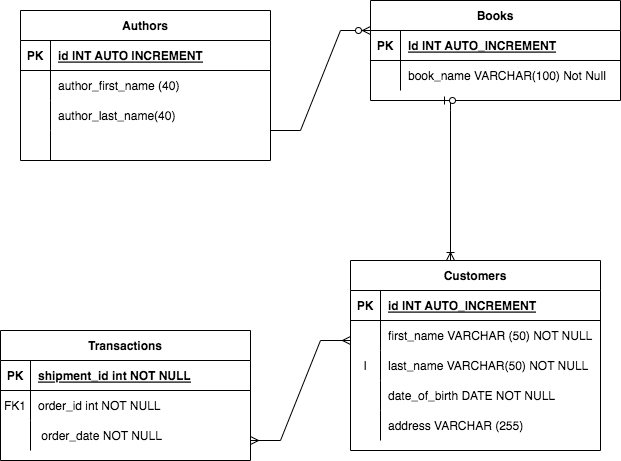

The diagram above was exported from draw.io. Its source (the exported page's mxGraphModel, read from the mxfile embedded in the PNG):
<mxGraphModel dx="1114" dy="1005" grid="1" gridSize="10" guides="1" tooltips="1" connect="1" arrows="1" fold="1" page="1" pageScale="1" pageWidth="850" pageHeight="1100" math="0" shadow="0" extFonts="Permanent Marker^https://fonts.googleapis.com/css?family=Permanent+Marker">
  <root>
    <mxCell id="0" />
    <mxCell id="1" parent="0" />
    <mxCell id="C-vyLk0tnHw3VtMMgP7b-2" value="Authors" style="shape=table;startSize=30;container=1;collapsible=1;childLayout=tableLayout;fixedRows=1;rowLines=0;fontStyle=1;align=center;resizeLast=1;" parent="1" vertex="1">
      <mxGeometry x="70" y="50" width="250" height="150" as="geometry" />
    </mxCell>
    <mxCell id="C-vyLk0tnHw3VtMMgP7b-3" value="" style="shape=partialRectangle;collapsible=0;dropTarget=0;pointerEvents=0;fillColor=none;points=[[0,0.5],[1,0.5]];portConstraint=eastwest;top=0;left=0;right=0;bottom=1;" parent="C-vyLk0tnHw3VtMMgP7b-2" vertex="1">
      <mxGeometry y="30" width="250" height="30" as="geometry" />
    </mxCell>
    <mxCell id="C-vyLk0tnHw3VtMMgP7b-4" value="PK" style="shape=partialRectangle;overflow=hidden;connectable=0;fillColor=none;top=0;left=0;bottom=0;right=0;fontStyle=1;" parent="C-vyLk0tnHw3VtMMgP7b-3" vertex="1">
      <mxGeometry width="30" height="30" as="geometry">
        <mxRectangle width="30" height="30" as="alternateBounds" />
      </mxGeometry>
    </mxCell>
    <mxCell id="C-vyLk0tnHw3VtMMgP7b-5" value="id INT AUTO INCREMENT" style="shape=partialRectangle;overflow=hidden;connectable=0;fillColor=none;top=0;left=0;bottom=0;right=0;align=left;spacingLeft=6;fontStyle=5;" parent="C-vyLk0tnHw3VtMMgP7b-3" vertex="1">
      <mxGeometry x="30" width="220" height="30" as="geometry">
        <mxRectangle width="220" height="30" as="alternateBounds" />
      </mxGeometry>
    </mxCell>
    <mxCell id="C-vyLk0tnHw3VtMMgP7b-6" value="" style="shape=partialRectangle;collapsible=0;dropTarget=0;pointerEvents=0;fillColor=none;points=[[0,0.5],[1,0.5]];portConstraint=eastwest;top=0;left=0;right=0;bottom=0;" parent="C-vyLk0tnHw3VtMMgP7b-2" vertex="1">
      <mxGeometry y="60" width="250" height="30" as="geometry" />
    </mxCell>
    <mxCell id="C-vyLk0tnHw3VtMMgP7b-7" value="" style="shape=partialRectangle;overflow=hidden;connectable=0;fillColor=none;top=0;left=0;bottom=0;right=0;" parent="C-vyLk0tnHw3VtMMgP7b-6" vertex="1">
      <mxGeometry width="30" height="30" as="geometry">
        <mxRectangle width="30" height="30" as="alternateBounds" />
      </mxGeometry>
    </mxCell>
    <mxCell id="C-vyLk0tnHw3VtMMgP7b-8" value="author_first_name (40)" style="shape=partialRectangle;overflow=hidden;connectable=0;fillColor=none;top=0;left=0;bottom=0;right=0;align=left;spacingLeft=6;" parent="C-vyLk0tnHw3VtMMgP7b-6" vertex="1">
      <mxGeometry x="30" width="220" height="30" as="geometry">
        <mxRectangle width="220" height="30" as="alternateBounds" />
      </mxGeometry>
    </mxCell>
    <mxCell id="C-vyLk0tnHw3VtMMgP7b-9" value="" style="shape=partialRectangle;collapsible=0;dropTarget=0;pointerEvents=0;fillColor=none;points=[[0,0.5],[1,0.5]];portConstraint=eastwest;top=0;left=0;right=0;bottom=0;" parent="C-vyLk0tnHw3VtMMgP7b-2" vertex="1">
      <mxGeometry y="90" width="250" height="30" as="geometry" />
    </mxCell>
    <mxCell id="C-vyLk0tnHw3VtMMgP7b-10" value="" style="shape=partialRectangle;overflow=hidden;connectable=0;fillColor=none;top=0;left=0;bottom=0;right=0;" parent="C-vyLk0tnHw3VtMMgP7b-9" vertex="1">
      <mxGeometry width="30" height="30" as="geometry">
        <mxRectangle width="30" height="30" as="alternateBounds" />
      </mxGeometry>
    </mxCell>
    <mxCell id="C-vyLk0tnHw3VtMMgP7b-11" value="author_last_name(40)" style="shape=partialRectangle;overflow=hidden;connectable=0;fillColor=none;top=0;left=0;bottom=0;right=0;align=left;spacingLeft=6;" parent="C-vyLk0tnHw3VtMMgP7b-9" vertex="1">
      <mxGeometry x="30" width="220" height="30" as="geometry">
        <mxRectangle width="220" height="30" as="alternateBounds" />
      </mxGeometry>
    </mxCell>
    <mxCell id="Lss9Xmxbv4iaj5b4M_ua-35" style="shape=partialRectangle;collapsible=0;dropTarget=0;pointerEvents=0;fillColor=none;points=[[0,0.5],[1,0.5]];portConstraint=eastwest;top=0;left=0;right=0;bottom=0;" vertex="1" parent="C-vyLk0tnHw3VtMMgP7b-2">
      <mxGeometry y="120" width="250" height="30" as="geometry" />
    </mxCell>
    <mxCell id="Lss9Xmxbv4iaj5b4M_ua-36" style="shape=partialRectangle;overflow=hidden;connectable=0;fillColor=none;top=0;left=0;bottom=0;right=0;" vertex="1" parent="Lss9Xmxbv4iaj5b4M_ua-35">
      <mxGeometry width="30" height="30" as="geometry">
        <mxRectangle width="30" height="30" as="alternateBounds" />
      </mxGeometry>
    </mxCell>
    <mxCell id="Lss9Xmxbv4iaj5b4M_ua-37" style="shape=partialRectangle;overflow=hidden;connectable=0;fillColor=none;top=0;left=0;bottom=0;right=0;align=left;spacingLeft=6;" vertex="1" parent="Lss9Xmxbv4iaj5b4M_ua-35">
      <mxGeometry x="30" width="220" height="30" as="geometry">
        <mxRectangle width="220" height="30" as="alternateBounds" />
      </mxGeometry>
    </mxCell>
    <mxCell id="C-vyLk0tnHw3VtMMgP7b-13" value="Customers" style="shape=table;startSize=30;container=1;collapsible=1;childLayout=tableLayout;fixedRows=1;rowLines=0;fontStyle=1;align=center;resizeLast=1;" parent="1" vertex="1">
      <mxGeometry x="400" y="300" width="250" height="190" as="geometry" />
    </mxCell>
    <mxCell id="C-vyLk0tnHw3VtMMgP7b-14" value="" style="shape=partialRectangle;collapsible=0;dropTarget=0;pointerEvents=0;fillColor=none;points=[[0,0.5],[1,0.5]];portConstraint=eastwest;top=0;left=0;right=0;bottom=1;" parent="C-vyLk0tnHw3VtMMgP7b-13" vertex="1">
      <mxGeometry y="30" width="250" height="30" as="geometry" />
    </mxCell>
    <mxCell id="C-vyLk0tnHw3VtMMgP7b-15" value="PK" style="shape=partialRectangle;overflow=hidden;connectable=0;fillColor=none;top=0;left=0;bottom=0;right=0;fontStyle=1;" parent="C-vyLk0tnHw3VtMMgP7b-14" vertex="1">
      <mxGeometry width="30" height="30" as="geometry">
        <mxRectangle width="30" height="30" as="alternateBounds" />
      </mxGeometry>
    </mxCell>
    <mxCell id="C-vyLk0tnHw3VtMMgP7b-16" value="id INT AUTO_INCREMENT" style="shape=partialRectangle;overflow=hidden;connectable=0;fillColor=none;top=0;left=0;bottom=0;right=0;align=left;spacingLeft=6;fontStyle=5;" parent="C-vyLk0tnHw3VtMMgP7b-14" vertex="1">
      <mxGeometry x="30" width="220" height="30" as="geometry">
        <mxRectangle width="220" height="30" as="alternateBounds" />
      </mxGeometry>
    </mxCell>
    <mxCell id="Lss9Xmxbv4iaj5b4M_ua-16" style="shape=partialRectangle;collapsible=0;dropTarget=0;pointerEvents=0;fillColor=none;points=[[0,0.5],[1,0.5]];portConstraint=eastwest;top=0;left=0;right=0;bottom=0;" vertex="1" parent="C-vyLk0tnHw3VtMMgP7b-13">
      <mxGeometry y="60" width="250" height="30" as="geometry" />
    </mxCell>
    <mxCell id="Lss9Xmxbv4iaj5b4M_ua-17" style="shape=partialRectangle;overflow=hidden;connectable=0;fillColor=none;top=0;left=0;bottom=0;right=0;" vertex="1" parent="Lss9Xmxbv4iaj5b4M_ua-16">
      <mxGeometry width="30" height="30" as="geometry">
        <mxRectangle width="30" height="30" as="alternateBounds" />
      </mxGeometry>
    </mxCell>
    <mxCell id="Lss9Xmxbv4iaj5b4M_ua-18" value="first_name VARCHAR (50) NOT NULL" style="shape=partialRectangle;overflow=hidden;connectable=0;fillColor=none;top=0;left=0;bottom=0;right=0;align=left;spacingLeft=6;" vertex="1" parent="Lss9Xmxbv4iaj5b4M_ua-16">
      <mxGeometry x="30" width="220" height="30" as="geometry">
        <mxRectangle width="220" height="30" as="alternateBounds" />
      </mxGeometry>
    </mxCell>
    <mxCell id="C-vyLk0tnHw3VtMMgP7b-17" value="" style="shape=partialRectangle;collapsible=0;dropTarget=0;pointerEvents=0;fillColor=none;points=[[0,0.5],[1,0.5]];portConstraint=eastwest;top=0;left=0;right=0;bottom=0;" parent="C-vyLk0tnHw3VtMMgP7b-13" vertex="1">
      <mxGeometry y="90" width="250" height="30" as="geometry" />
    </mxCell>
    <mxCell id="C-vyLk0tnHw3VtMMgP7b-18" value="l" style="shape=partialRectangle;overflow=hidden;connectable=0;fillColor=none;top=0;left=0;bottom=0;right=0;" parent="C-vyLk0tnHw3VtMMgP7b-17" vertex="1">
      <mxGeometry width="30" height="30" as="geometry">
        <mxRectangle width="30" height="30" as="alternateBounds" />
      </mxGeometry>
    </mxCell>
    <mxCell id="C-vyLk0tnHw3VtMMgP7b-19" value="last_name VARCHAR(50) NOT NULL" style="shape=partialRectangle;overflow=hidden;connectable=0;fillColor=none;top=0;left=0;bottom=0;right=0;align=left;spacingLeft=6;" parent="C-vyLk0tnHw3VtMMgP7b-17" vertex="1">
      <mxGeometry x="30" width="220" height="30" as="geometry">
        <mxRectangle width="220" height="30" as="alternateBounds" />
      </mxGeometry>
    </mxCell>
    <mxCell id="C-vyLk0tnHw3VtMMgP7b-20" value="" style="shape=partialRectangle;collapsible=0;dropTarget=0;pointerEvents=0;fillColor=none;points=[[0,0.5],[1,0.5]];portConstraint=eastwest;top=0;left=0;right=0;bottom=0;" parent="C-vyLk0tnHw3VtMMgP7b-13" vertex="1">
      <mxGeometry y="120" width="250" height="30" as="geometry" />
    </mxCell>
    <mxCell id="C-vyLk0tnHw3VtMMgP7b-21" value="" style="shape=partialRectangle;overflow=hidden;connectable=0;fillColor=none;top=0;left=0;bottom=0;right=0;" parent="C-vyLk0tnHw3VtMMgP7b-20" vertex="1">
      <mxGeometry width="30" height="30" as="geometry">
        <mxRectangle width="30" height="30" as="alternateBounds" />
      </mxGeometry>
    </mxCell>
    <mxCell id="C-vyLk0tnHw3VtMMgP7b-22" value="date_of_birth DATE NOT NULL" style="shape=partialRectangle;overflow=hidden;connectable=0;fillColor=none;top=0;left=0;bottom=0;right=0;align=left;spacingLeft=6;" parent="C-vyLk0tnHw3VtMMgP7b-20" vertex="1">
      <mxGeometry x="30" width="220" height="30" as="geometry">
        <mxRectangle width="220" height="30" as="alternateBounds" />
      </mxGeometry>
    </mxCell>
    <mxCell id="Lss9Xmxbv4iaj5b4M_ua-19" style="shape=partialRectangle;collapsible=0;dropTarget=0;pointerEvents=0;fillColor=none;points=[[0,0.5],[1,0.5]];portConstraint=eastwest;top=0;left=0;right=0;bottom=0;" vertex="1" parent="C-vyLk0tnHw3VtMMgP7b-13">
      <mxGeometry y="150" width="250" height="30" as="geometry" />
    </mxCell>
    <mxCell id="Lss9Xmxbv4iaj5b4M_ua-20" style="shape=partialRectangle;overflow=hidden;connectable=0;fillColor=none;top=0;left=0;bottom=0;right=0;" vertex="1" parent="Lss9Xmxbv4iaj5b4M_ua-19">
      <mxGeometry width="30" height="30" as="geometry">
        <mxRectangle width="30" height="30" as="alternateBounds" />
      </mxGeometry>
    </mxCell>
    <mxCell id="Lss9Xmxbv4iaj5b4M_ua-21" value="address VARCHAR (255)" style="shape=partialRectangle;overflow=hidden;connectable=0;fillColor=none;top=0;left=0;bottom=0;right=0;align=left;spacingLeft=6;" vertex="1" parent="Lss9Xmxbv4iaj5b4M_ua-19">
      <mxGeometry x="30" width="220" height="30" as="geometry">
        <mxRectangle width="220" height="30" as="alternateBounds" />
      </mxGeometry>
    </mxCell>
    <mxCell id="C-vyLk0tnHw3VtMMgP7b-23" value="Books" style="shape=table;startSize=30;container=1;collapsible=1;childLayout=tableLayout;fixedRows=1;rowLines=0;fontStyle=1;align=center;resizeLast=1;" parent="1" vertex="1">
      <mxGeometry x="420" y="40" width="250" height="100" as="geometry" />
    </mxCell>
    <mxCell id="C-vyLk0tnHw3VtMMgP7b-24" value="" style="shape=partialRectangle;collapsible=0;dropTarget=0;pointerEvents=0;fillColor=none;points=[[0,0.5],[1,0.5]];portConstraint=eastwest;top=0;left=0;right=0;bottom=1;" parent="C-vyLk0tnHw3VtMMgP7b-23" vertex="1">
      <mxGeometry y="30" width="250" height="30" as="geometry" />
    </mxCell>
    <mxCell id="C-vyLk0tnHw3VtMMgP7b-25" value="PK" style="shape=partialRectangle;overflow=hidden;connectable=0;fillColor=none;top=0;left=0;bottom=0;right=0;fontStyle=1;" parent="C-vyLk0tnHw3VtMMgP7b-24" vertex="1">
      <mxGeometry width="30" height="30" as="geometry">
        <mxRectangle width="30" height="30" as="alternateBounds" />
      </mxGeometry>
    </mxCell>
    <mxCell id="C-vyLk0tnHw3VtMMgP7b-26" value="Id INT AUTO_INCREMENT" style="shape=partialRectangle;overflow=hidden;connectable=0;fillColor=none;top=0;left=0;bottom=0;right=0;align=left;spacingLeft=6;fontStyle=5;" parent="C-vyLk0tnHw3VtMMgP7b-24" vertex="1">
      <mxGeometry x="30" width="220" height="30" as="geometry">
        <mxRectangle width="220" height="30" as="alternateBounds" />
      </mxGeometry>
    </mxCell>
    <mxCell id="C-vyLk0tnHw3VtMMgP7b-27" value="" style="shape=partialRectangle;collapsible=0;dropTarget=0;pointerEvents=0;fillColor=none;points=[[0,0.5],[1,0.5]];portConstraint=eastwest;top=0;left=0;right=0;bottom=0;" parent="C-vyLk0tnHw3VtMMgP7b-23" vertex="1">
      <mxGeometry y="60" width="250" height="30" as="geometry" />
    </mxCell>
    <mxCell id="C-vyLk0tnHw3VtMMgP7b-28" value="" style="shape=partialRectangle;overflow=hidden;connectable=0;fillColor=none;top=0;left=0;bottom=0;right=0;" parent="C-vyLk0tnHw3VtMMgP7b-27" vertex="1">
      <mxGeometry width="30" height="30" as="geometry">
        <mxRectangle width="30" height="30" as="alternateBounds" />
      </mxGeometry>
    </mxCell>
    <mxCell id="C-vyLk0tnHw3VtMMgP7b-29" value="book_name VARCHAR(100) Not Null" style="shape=partialRectangle;overflow=hidden;connectable=0;fillColor=none;top=0;left=0;bottom=0;right=0;align=left;spacingLeft=6;" parent="C-vyLk0tnHw3VtMMgP7b-27" vertex="1">
      <mxGeometry x="30" width="220" height="30" as="geometry">
        <mxRectangle width="220" height="30" as="alternateBounds" />
      </mxGeometry>
    </mxCell>
    <mxCell id="Lss9Xmxbv4iaj5b4M_ua-1" value="Transactions" style="shape=table;startSize=30;container=1;collapsible=1;childLayout=tableLayout;fixedRows=1;rowLines=0;fontStyle=1;align=center;resizeLast=1;" vertex="1" parent="1">
      <mxGeometry x="50" y="370" width="250" height="130" as="geometry" />
    </mxCell>
    <mxCell id="Lss9Xmxbv4iaj5b4M_ua-2" value="" style="shape=partialRectangle;collapsible=0;dropTarget=0;pointerEvents=0;fillColor=none;points=[[0,0.5],[1,0.5]];portConstraint=eastwest;top=0;left=0;right=0;bottom=1;" vertex="1" parent="Lss9Xmxbv4iaj5b4M_ua-1">
      <mxGeometry y="30" width="250" height="30" as="geometry" />
    </mxCell>
    <mxCell id="Lss9Xmxbv4iaj5b4M_ua-3" value="PK" style="shape=partialRectangle;overflow=hidden;connectable=0;fillColor=none;top=0;left=0;bottom=0;right=0;fontStyle=1;" vertex="1" parent="Lss9Xmxbv4iaj5b4M_ua-2">
      <mxGeometry width="30" height="30" as="geometry">
        <mxRectangle width="30" height="30" as="alternateBounds" />
      </mxGeometry>
    </mxCell>
    <mxCell id="Lss9Xmxbv4iaj5b4M_ua-4" value="shipment_id int NOT NULL " style="shape=partialRectangle;overflow=hidden;connectable=0;fillColor=none;top=0;left=0;bottom=0;right=0;align=left;spacingLeft=6;fontStyle=5;" vertex="1" parent="Lss9Xmxbv4iaj5b4M_ua-2">
      <mxGeometry x="30" width="220" height="30" as="geometry">
        <mxRectangle width="220" height="30" as="alternateBounds" />
      </mxGeometry>
    </mxCell>
    <mxCell id="Lss9Xmxbv4iaj5b4M_ua-5" value="" style="shape=partialRectangle;collapsible=0;dropTarget=0;pointerEvents=0;fillColor=none;points=[[0,0.5],[1,0.5]];portConstraint=eastwest;top=0;left=0;right=0;bottom=0;" vertex="1" parent="Lss9Xmxbv4iaj5b4M_ua-1">
      <mxGeometry y="60" width="250" height="30" as="geometry" />
    </mxCell>
    <mxCell id="Lss9Xmxbv4iaj5b4M_ua-6" value="FK1" style="shape=partialRectangle;overflow=hidden;connectable=0;fillColor=none;top=0;left=0;bottom=0;right=0;" vertex="1" parent="Lss9Xmxbv4iaj5b4M_ua-5">
      <mxGeometry width="30" height="30" as="geometry">
        <mxRectangle width="30" height="30" as="alternateBounds" />
      </mxGeometry>
    </mxCell>
    <mxCell id="Lss9Xmxbv4iaj5b4M_ua-7" value="order_id int NOT NULL" style="shape=partialRectangle;overflow=hidden;connectable=0;fillColor=none;top=0;left=0;bottom=0;right=0;align=left;spacingLeft=6;" vertex="1" parent="Lss9Xmxbv4iaj5b4M_ua-5">
      <mxGeometry x="30" width="220" height="30" as="geometry">
        <mxRectangle width="220" height="30" as="alternateBounds" />
      </mxGeometry>
    </mxCell>
    <mxCell id="Lss9Xmxbv4iaj5b4M_ua-8" value="" style="shape=partialRectangle;collapsible=0;dropTarget=0;pointerEvents=0;fillColor=none;points=[[0,0.5],[1,0.5]];portConstraint=eastwest;top=0;left=0;right=0;bottom=0;" vertex="1" parent="Lss9Xmxbv4iaj5b4M_ua-1">
      <mxGeometry y="90" width="250" height="30" as="geometry" />
    </mxCell>
    <mxCell id="Lss9Xmxbv4iaj5b4M_ua-9" value="" style="shape=partialRectangle;overflow=hidden;connectable=0;fillColor=none;top=0;left=0;bottom=0;right=0;" vertex="1" parent="Lss9Xmxbv4iaj5b4M_ua-8">
      <mxGeometry width="30" height="30" as="geometry">
        <mxRectangle width="30" height="30" as="alternateBounds" />
      </mxGeometry>
    </mxCell>
    <mxCell id="Lss9Xmxbv4iaj5b4M_ua-10" value=" order_date NOT NULL" style="shape=partialRectangle;overflow=hidden;connectable=0;fillColor=none;top=0;left=0;bottom=0;right=0;align=left;spacingLeft=6;" vertex="1" parent="Lss9Xmxbv4iaj5b4M_ua-8">
      <mxGeometry x="30" width="220" height="30" as="geometry">
        <mxRectangle width="220" height="30" as="alternateBounds" />
      </mxGeometry>
    </mxCell>
    <mxCell id="Lss9Xmxbv4iaj5b4M_ua-34" value="" style="edgeStyle=entityRelationEdgeStyle;fontSize=12;html=1;endArrow=ERmany;startArrow=ERmany;rounded=0;" edge="1" parent="1">
      <mxGeometry width="100" height="100" relative="1" as="geometry">
        <mxPoint x="300" y="480" as="sourcePoint" />
        <mxPoint x="400" y="380" as="targetPoint" />
      </mxGeometry>
    </mxCell>
    <mxCell id="Lss9Xmxbv4iaj5b4M_ua-39" value="" style="edgeStyle=entityRelationEdgeStyle;fontSize=12;html=1;endArrow=ERzeroToMany;endFill=1;rounded=0;" edge="1" parent="1">
      <mxGeometry width="100" height="100" relative="1" as="geometry">
        <mxPoint x="320" y="170" as="sourcePoint" />
        <mxPoint x="420" y="70" as="targetPoint" />
        <Array as="points">
          <mxPoint x="475" y="40" />
          <mxPoint x="445" y="70" />
          <mxPoint x="450" y="100" />
          <mxPoint x="450" y="90" />
        </Array>
      </mxGeometry>
    </mxCell>
    <mxCell id="Lss9Xmxbv4iaj5b4M_ua-43" value="" style="fontSize=12;html=1;endArrow=ERoneToMany;startArrow=ERzeroToOne;rounded=0;entryX=0.4;entryY=0;entryDx=0;entryDy=0;entryPerimeter=0;" edge="1" parent="1" target="C-vyLk0tnHw3VtMMgP7b-13">
      <mxGeometry width="100" height="100" relative="1" as="geometry">
        <mxPoint x="490" y="140" as="sourcePoint" />
        <mxPoint x="590" y="290" as="targetPoint" />
        <Array as="points">
          <mxPoint x="500" y="140" />
          <mxPoint x="500" y="150" />
        </Array>
      </mxGeometry>
    </mxCell>
  </root>
</mxGraphModel>